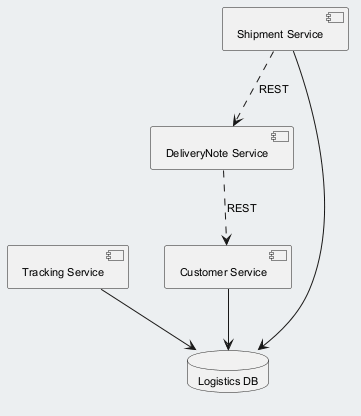

The diagram above was rendered by PlantUML. Its source (embedded in the PNG):
@startuml
skinparam backgroundColor #ECEFF1
skinparam classBackgroundColor #FFFFFF
skinparam classBorderColor #455A64
skinparam defaultFontSize 11
component "Tracking Service" as C_TrackingService
component "DeliveryNote Service" as C_DeliveryNoteService
component "Customer Service" as C_CustomerService
component "Shipment Service" as C_ShipmentService
database "Logistics DB" as DB_logistics
C_TrackingService --> DB_logistics
C_CustomerService --> DB_logistics
C_ShipmentService --> DB_logistics
C_DeliveryNoteService ..> C_CustomerService : REST
C_ShipmentService ..> C_DeliveryNoteService : REST
@enduml